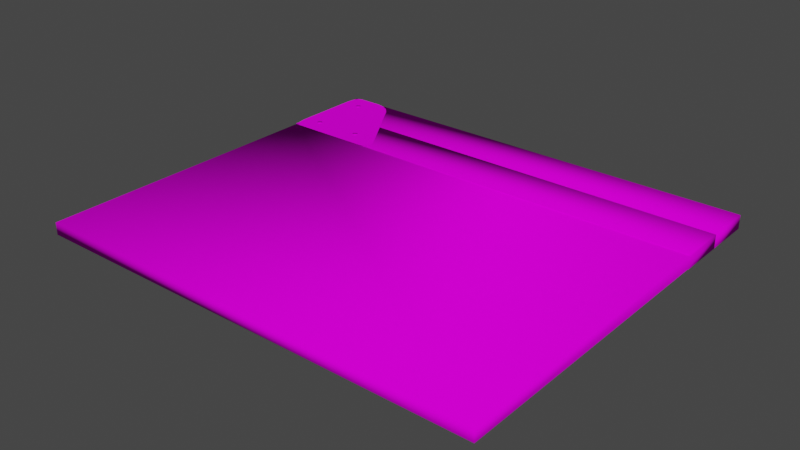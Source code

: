 # Source: clapperboard.blend  (saved by Blender 3.3.6; exported with 4.5.12 LTS)
import bpy
from mathutils import Matrix  # noqa: F401  (used for matrix-valued properties, if any)

bpy.ops.wm.read_factory_settings(use_empty=True)
scene = bpy.context.scene
scene.name = 'Scene'

# ---- collections
col_collection = bpy.data.collections.new('Collection'); scene.collection.children.link(col_collection)

# ---- images (referenced by path relative to the original .blend; pixels are not part of the script)
import os
ASSET_DIR = os.environ.get("B2B_ASSET_DIR", "")  # directory of the original .blend (textures are referenced by path, not embedded)
HERE = os.path.dirname(os.path.abspath(__file__))  # packed textures are extracted next to this script under _unpacked/

def load_image(name, relpath, width, height, colorspace="sRGB"):
    """Load a texture the original file referenced (path relative to the .blend, or extracted next to this script)."""
    p = next((c for c in (os.path.join(HERE, relpath), os.path.join(ASSET_DIR, relpath)) if relpath and os.path.exists(c)), "")
    if p:
        img = bpy.data.images.load(p, check_existing=True)
        img.name = name
    else:  # same state as the original file: an image datablock whose file is absent (Cycles renders it pink)
        img = bpy.data.images.new(name, width, height)
        img.source = "FILE"
        img.filepath = "//" + (relpath or name)
    img.colorspace_settings.name = colorspace
    return img
img_clapperboard_png = load_image('clapperboard.png', 'clapperboard.png', 1024, 1024, 'sRGB')

# ---- materials (node trees are filled in below, after node groups)
mat_clapperboard = bpy.data.materials.new('clapperboard')
mat_clapperboard.alpha_threshold = 0.0
mat_clapperboard.use_transparent_shadow = False
mat_clapperboard.roughness = 0.5
mat_clapperboard.line_color = (0.0, 0.0, 0.0, 1.0)

# ---- material node trees
mat_clapperboard.use_nodes = True; mat_clapperboard.node_tree.nodes.clear()
_N = mat_clapperboard.node_tree.nodes; _L = mat_clapperboard.node_tree.links
n0 = _N.new('ShaderNodeOutputMaterial'); n0.name = 'Material Output'; n0.location = (300, 300)
n1 = _N.new('ShaderNodeBsdfPrincipled'); n1.name = 'Principled BSDF'; n1.location = (10, 300)
n1.distribution = 'GGX'
n1.subsurface_method = 'RANDOM_WALK_SKIN'
n1.inputs[2].default_value = 1.0
n1.inputs[3].default_value = 1.45
n1.inputs[13].default_value = 0.02899
n1.inputs[27].default_value = (0.0, 0.0, 0.0, 1.0)
n1.inputs[28].default_value = 1.0
n2 = _N.new('ShaderNodeTexImage'); n2.name = 'Image Texture'; n2.location = (-290, 304)
n2.image = img_clapperboard_png
_L.new(n1.outputs[0], n0.inputs[0])
_L.new(n2.outputs[0], n1.inputs[0])
n0.is_active_output = True

# ---- world
world_world = bpy.data.worlds.new('World'); scene.world = world_world
world_world.use_nodes = True; world_world.node_tree.nodes.clear()
_N = world_world.node_tree.nodes; _L = world_world.node_tree.links
n0 = _N.new('ShaderNodeOutputWorld'); n0.name = 'World Output'; n0.location = (300, 300)
n1 = _N.new('ShaderNodeBackground'); n1.name = 'Background'; n1.location = (10, 300)
n1.inputs[0].default_value = (0.05088, 0.05088, 0.05088, 1.0)
_L.new(n1.outputs[0], n0.inputs[0])
n0.is_active_output = True
world_world.color = (0.05088, 0.05088, 0.05088)
world_world.use_sun_shadow = False
world_world.sun_shadow_jitter_overblur = 0.0

# ---- meshes
me_cube_001 = bpy.data.meshes.new('Cube.001')
me_cube_001.from_pydata([(-1.0, -1.0, 0.03473), (-1.0, -1.0, -0.03473), (1.619, -1.0, 0.03473), (1.619, -1.0, -0.03473), (-1.0, 1.0, 0.03937), (1.619, 1.0, 0.03937), (-1.0, 1.0, -0.03937), (-1.0, 0.7216, -0.03937), (1.619, 0.7216, -0.03473), (1.619, 0.7216, 0.03473), (-1.0, 0.7216, -0.03473), (-1.0, 0.7216, 0.03473), (1.619, 1.0, -0.03937), (1.619, 0.7216, 0.03937), (-1.0, 0.7216, 0.03937), (1.619, 0.7216, -0.03937), (-1.0, 1.279, 0.03937), (1.619, 1.279, 0.03937), (-1.0, 1.279, -0.03937), (-1.0, 1.001, -0.03937), (1.619, 1.279, -0.03937), (1.619, 1.001, 0.03937), (-1.0, 1.001, 0.03937), (1.619, 1.001, -0.03937), (-0.9639, 0.7143, -0.04084), (-1.005, 0.7954, -0.04084), (-0.9842, 0.7252, -0.04084), (-0.9991, 0.7548, -0.04084), (-1.005, 0.7954, 0.04084), (-0.9639, 0.7143, 0.04084), (-0.9991, 0.7548, 0.04084), (-0.9842, 0.7252, 0.04084), (-1.005, 1.202, -0.04084), (-0.9639, 1.283, -0.04084), (-0.9991, 1.243, -0.04084), (-0.9842, 1.272, -0.04084), (-0.9639, 1.283, 0.04084), (-1.005, 1.202, 0.04084), (-0.9842, 1.272, 0.04084), (-0.9991, 1.243, 0.04084), (-0.4331, 0.7833, -0.04084), (-0.4716, 0.7143, -0.04084), (-0.4227, 0.7488, -0.04084), (-0.4368, 0.7235, -0.04084), (-0.4716, 0.7143, 0.04084), (-0.4331, 0.7833, 0.04084), (-0.4368, 0.7235, 0.04084), (-0.4227, 0.7488, 0.04084), (-0.8229, 1.283, -0.04084), (-0.6992, 1.214, -0.04084), (-0.7766, 1.274, -0.04084), (-0.7313, 1.249, -0.04084), (-0.6992, 1.214, 0.04084), (-0.8229, 1.283, 0.04084), (-0.7313, 1.249, 0.04084), (-0.7766, 1.274, 0.04084), (-0.8956, 0.841, 0.04158), (-0.8956, 0.841, -0.04158), (-0.6076, 0.841, -0.04158), (-0.6076, 0.841, 0.04158), (-0.5883, 0.8269, -0.04158), (-0.5883, 0.8269, 0.04158), (-0.5957, 0.8041, -0.04158), (-0.5957, 0.8041, 0.04158), (-0.6196, 0.8041, -0.04158), (-0.6196, 0.8041, 0.04158), (-0.627, 0.8269, -0.04158), (-0.627, 0.8269, 0.04158), (-0.8762, 0.8269, -0.04158), (-0.8762, 0.8269, 0.04158), (-0.8836, 0.8041, -0.04158), (-0.8836, 0.8041, 0.04158), (-0.9075, 0.8041, -0.04158), (-0.9075, 0.8041, 0.04158), (-0.9149, 0.8269, -0.04158), (-0.9149, 0.8269, 0.04158), (-0.8956, 1.193, 0.04158), (-0.8956, 1.193, -0.04158), (-0.8762, 1.179, -0.04158), (-0.8762, 1.179, 0.04158), (-0.8836, 1.156, -0.04158), (-0.8836, 1.156, 0.04158), (-0.9075, 1.156, -0.04158), (-0.9075, 1.156, 0.04158), (-0.9149, 1.179, -0.04158), (-0.9149, 1.179, 0.04158)], [], [(6, 4, 14, 11, 10, 7), (12, 5, 4, 6), (9, 8, 3, 2), (2, 3, 1, 0), (11, 9, 2, 0), (8, 10, 1, 3), (4, 5, 13, 14), (8, 9, 13, 5, 12, 15), (0, 1, 10, 11), (12, 6, 7, 15), (9, 11, 14, 13), (10, 8, 15, 7), (18, 16, 22, 19), (20, 17, 16, 18), (16, 17, 21, 22), (23, 21, 17, 20), (20, 18, 19, 23), (22, 21, 23, 19), (52, 54, 55, 53, 36, 38, 39, 37, 28, 30, 31, 29, 44, 46, 47, 45), (32, 34, 35, 33, 48, 50, 51, 49, 40, 42, 43, 41, 24, 26, 27, 25), (79, 76, 85, 83, 81), (69, 56, 75, 73, 71), (58, 59, 61, 60), (80, 81, 83, 82), (70, 71, 73, 72), (60, 61, 63, 62), (74, 75, 56, 57), (68, 69, 71, 70), (62, 63, 65, 64), (61, 59, 67, 65, 63), (57, 56, 69, 68), (64, 65, 67, 66), (57, 68, 70, 72, 74), (72, 73, 75, 74), (66, 67, 59, 58), (58, 60, 62, 64, 66), (84, 85, 76, 77), (78, 79, 81, 80), (77, 76, 79, 78), (77, 78, 80, 82, 84), (82, 83, 85, 84)])
me_cube_001.polygons.foreach_set('use_smooth', [True] * 41)
_uv = me_cube_001.uv_layers.new(name='UVMap')
_uv.uv.foreach_set('vector', [0.6102, 0.9872, 0.6102, 0.9872, 0.5747, 0.9872, 0.5747, 0.9872, 0.5747, 0.9872, 0.5747, 0.9872, 1.0, 0.8335, 1.0, 0.8335, 0.002252, 0.8335, 0.002252, 0.8335, 0.3019, 0.9853, 0.3019, 0.9853, 0.2075, 0.9853, 0.2075, 0.9853, 0.6968, 0.9805, 0.6968, 0.9805, 0.3054, 0.9805, 0.3054, 0.9805, 0.002252, 0.7175, 1.0, 0.7175, 1.0, 0.0, 0.002252, 0.0, 0.1034, 0.9915, 0.07656, 0.9915, 0.07656, 0.9721, 0.1034, 0.9721, 0.002252, 0.8335, 1.0, 0.8335, 1.0, 0.7175, 0.002252, 0.7175, 0.3019, 0.9853, 0.3019, 0.9853, 0.3019, 0.9853, 0.3172, 0.9853, 0.3172, 0.9853, 0.3019, 0.9853, 0.3555, 0.9872, 0.3555, 0.9872, 0.5747, 0.9872, 0.5747, 0.9872, 1.0, 0.8335, 0.002252, 0.8335, 0.002252, 0.7175, 1.0, 0.7175, 1.0, 0.7175, 0.002252, 0.7175, 0.002252, 0.7175, 1.0, 0.7175, 0.002252, 0.7175, 1.0, 0.7175, 1.0, 0.7175, 0.002252, 0.7175, 0.002252, 0.9498, 0.002252, 0.9498, 0.002252, 0.8338, 0.002252, 0.8338, 1.0, 0.9498, 1.0, 0.9498, 0.002252, 0.9498, 0.002252, 0.9498, 0.002252, 0.9498, 1.0, 0.9498, 1.0, 0.8338, 0.002252, 0.8338, 1.0, 0.8338, 1.0, 0.8338, 1.0, 0.9498, 1.0, 0.9498, 1.0, 0.9498, 0.002252, 0.9498, 0.002252, 0.8338, 1.0, 0.8338, 0.002252, 0.8338, 1.0, 0.8338, 1.0, 0.8338, 0.002252, 0.8338, 0.0709, 0.9228, 0.05945, 0.9371, 0.04334, 0.9477, 0.02688, 0.9515, 0.01699, 0.9515, 0.00977, 0.947, 0.004487, 0.9346, 0.002553, 0.9177, 0.002553, 0.7483, 0.004487, 0.7314, 0.00977, 0.719, 0.01699, 0.7145, 0.09219, 0.7145, 0.1046, 0.7183, 0.1096, 0.7289, 0.1059, 0.7432, 0.002553, 0.9177, 0.004487, 0.9346, 0.00977, 0.947, 0.01699, 0.9515, 0.02688, 0.9515, 0.04334, 0.9477, 0.05945, 0.9371, 0.0709, 0.9228, 0.1059, 0.7432, 0.1096, 0.7289, 0.1046, 0.7183, 0.09219, 0.7145, 0.01699, 0.7145, 0.00977, 0.719, 0.004487, 0.7314, 0.002553, 0.7483, 0.05554, 0.9835, 0.0316, 0.998, 0.007649, 0.9835, 0.0168, 0.96, 0.0464, 0.96, 0.05462, 0.9829, 0.0316, 0.9969, 0.008575, 0.9829, 0.01737, 0.9603, 0.04582, 0.9603, 0.03313, 0.995, 0.03313, 0.995, 0.05461, 0.982, 0.05461, 0.982, 0.0464, 0.96, 0.0464, 0.96, 0.0168, 0.96, 0.0168, 0.96, 0.04582, 0.9603, 0.04582, 0.9603, 0.01737, 0.9603, 0.01737, 0.9603, 0.05461, 0.982, 0.05461, 0.982, 0.0464, 0.9609, 0.0464, 0.9609, 0.008575, 0.9829, 0.008575, 0.9829, 0.0316, 0.9969, 0.0316, 0.9969, 0.05462, 0.9829, 0.05462, 0.9829, 0.04582, 0.9603, 0.04582, 0.9603, 0.0464, 0.9609, 0.0464, 0.9609, 0.01985, 0.9609, 0.01985, 0.9609, 0.05461, 0.982, 0.03313, 0.995, 0.01165, 0.982, 0.01985, 0.9609, 0.0464, 0.9609, 0.0316, 0.9969, 0.0316, 0.9969, 0.05462, 0.9829, 0.05462, 0.9829, 0.01985, 0.9609, 0.01985, 0.9609, 0.01165, 0.982, 0.01165, 0.982, 0.0316, 0.9969, 0.05462, 0.9829, 0.04582, 0.9603, 0.01737, 0.9603, 0.008575, 0.9829, 0.01737, 0.9603, 0.01737, 0.9603, 0.008575, 0.9829, 0.008575, 0.9829, 0.01165, 0.982, 0.01165, 0.982, 0.03313, 0.995, 0.03313, 0.995, 0.03313, 0.995, 0.05461, 0.982, 0.0464, 0.9609, 0.01985, 0.9609, 0.01165, 0.982, 0.007649, 0.9835, 0.007649, 0.9835, 0.0316, 0.998, 0.0316, 0.998, 0.05554, 0.9835, 0.05554, 0.9835, 0.0464, 0.96, 0.0464, 0.96, 0.0316, 0.998, 0.0316, 0.998, 0.05554, 0.9835, 0.05554, 0.9835, 0.0316, 0.998, 0.05554, 0.9835, 0.0464, 0.96, 0.0168, 0.96, 0.007649, 0.9835, 0.0168, 0.96, 0.0168, 0.96, 0.007649, 0.9835, 0.007649, 0.9835])
me_cube_001.materials.append(mat_clapperboard)
me_cube_001.update()

# ---- objects
ob_clapperboard = bpy.data.objects.new('clapperboard', me_cube_001)

# ---- transforms, parenting, visibility, modifiers, constraints
ob_clapperboard.location = (0.0, 0.0, 0.0)

# ---- collection membership
col_collection.objects.link(ob_clapperboard)

# ---- scene / render settings (as saved in the file)
scene.frame_start = 1; scene.frame_end = 250; scene.frame_set(1)
scene.render.engine = 'BLENDER_EEVEE_NEXT'
scene.cycles.sampling_pattern = 'TABULATED_SOBOL'
scene.cycles.use_light_tree = False
scene.view_settings.view_transform = 'Filmic'
bpy.context.view_layer.update()

# ---- added for rendering (the .blend has no active camera and no usable light): camera, sun
cam_auto = bpy.data.cameras.new('AutoCamera')
cam_auto.lens = 50.0
cam_auto.sensor_width = 36.0
cam_auto.clip_end = 1000.0
ob_auto_camera = bpy.data.objects.new('AutoCamera', cam_auto)
scene.collection.objects.link(ob_auto_camera)
ob_auto_camera.location = (3.52647, -3.72127, 2.5752)
ob_auto_camera.rotation_euler = (1.09748, -7.21219e-08, 0.694738)
scene.camera = ob_auto_camera
light_auto_sun = bpy.data.lights.new('AutoSun', 'SUN')
light_auto_sun.energy = 3.0
light_auto_sun.angle = 0.0523599
ob_auto_sun = bpy.data.objects.new('AutoSun', light_auto_sun)
scene.collection.objects.link(ob_auto_sun)
ob_auto_sun.rotation_euler = (0.872665, 0.174533, 0.523599)
bpy.context.view_layer.update()
